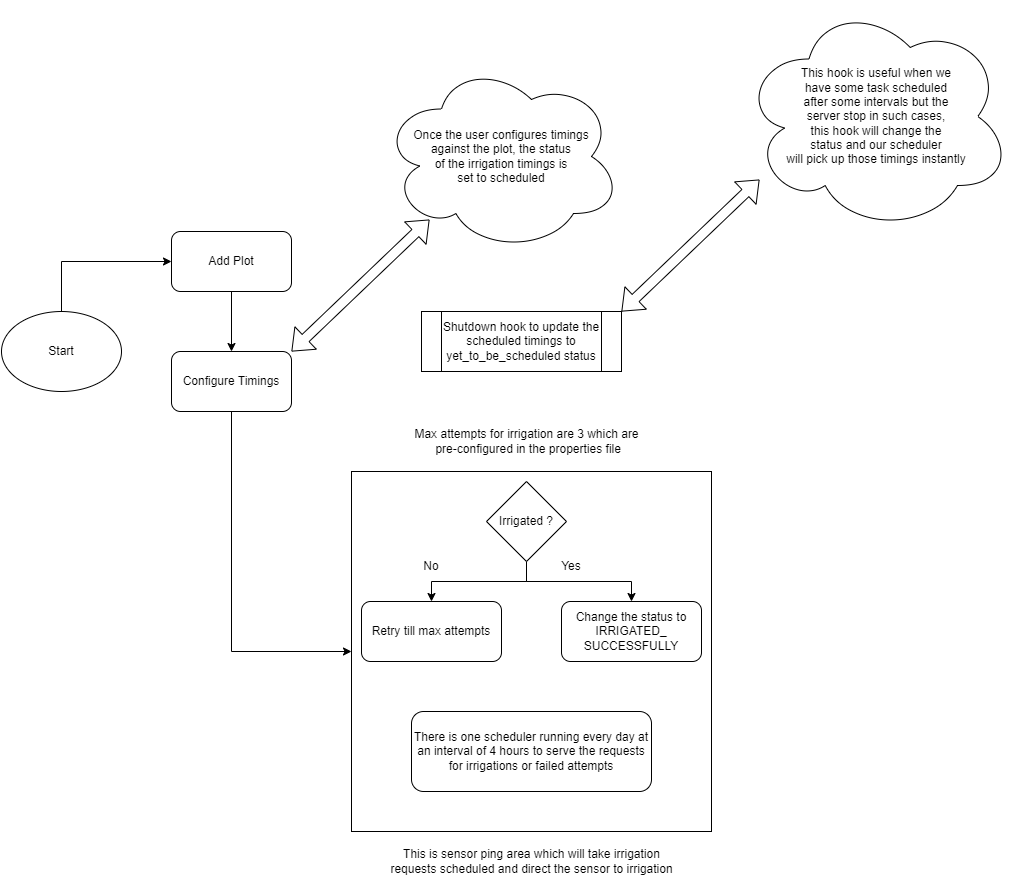

The diagram above was exported from draw.io. Its source (the exported page's mxGraphModel, read from the mxfile embedded in the PNG):
<mxGraphModel dx="782" dy="1528" grid="1" gridSize="10" guides="1" tooltips="1" connect="1" arrows="1" fold="1" page="1" pageScale="1" pageWidth="850" pageHeight="1100" math="0" shadow="0">
  <root>
    <mxCell id="0" />
    <mxCell id="1" parent="0" />
    <mxCell id="Vw1LMQIIhuwR77wUfcy6-3" style="edgeStyle=orthogonalEdgeStyle;rounded=0;orthogonalLoop=1;jettySize=auto;html=1;entryX=0;entryY=0.5;entryDx=0;entryDy=0;" edge="1" parent="1" source="Vw1LMQIIhuwR77wUfcy6-1" target="Vw1LMQIIhuwR77wUfcy6-2">
      <mxGeometry relative="1" as="geometry">
        <Array as="points">
          <mxPoint x="80" y="80" />
        </Array>
      </mxGeometry>
    </mxCell>
    <mxCell id="Vw1LMQIIhuwR77wUfcy6-1" value="Start" style="ellipse;whiteSpace=wrap;html=1;" vertex="1" parent="1">
      <mxGeometry x="20" y="130" width="120" height="80" as="geometry" />
    </mxCell>
    <mxCell id="Vw1LMQIIhuwR77wUfcy6-5" style="edgeStyle=orthogonalEdgeStyle;rounded=0;orthogonalLoop=1;jettySize=auto;html=1;entryX=0.5;entryY=0;entryDx=0;entryDy=0;" edge="1" parent="1" source="Vw1LMQIIhuwR77wUfcy6-2" target="Vw1LMQIIhuwR77wUfcy6-4">
      <mxGeometry relative="1" as="geometry" />
    </mxCell>
    <mxCell id="Vw1LMQIIhuwR77wUfcy6-2" value="Add Plot" style="rounded=1;whiteSpace=wrap;html=1;" vertex="1" parent="1">
      <mxGeometry x="190" y="50" width="120" height="60" as="geometry" />
    </mxCell>
    <mxCell id="Vw1LMQIIhuwR77wUfcy6-26" style="edgeStyle=orthogonalEdgeStyle;rounded=0;orthogonalLoop=1;jettySize=auto;html=1;entryX=0;entryY=0.5;entryDx=0;entryDy=0;" edge="1" parent="1" source="Vw1LMQIIhuwR77wUfcy6-4" target="Vw1LMQIIhuwR77wUfcy6-11">
      <mxGeometry relative="1" as="geometry">
        <Array as="points">
          <mxPoint x="250" y="470" />
        </Array>
      </mxGeometry>
    </mxCell>
    <mxCell id="Vw1LMQIIhuwR77wUfcy6-4" value="Configure Timings" style="rounded=1;whiteSpace=wrap;html=1;" vertex="1" parent="1">
      <mxGeometry x="190" y="170" width="120" height="60" as="geometry" />
    </mxCell>
    <mxCell id="Vw1LMQIIhuwR77wUfcy6-8" value="Once the user configures timings &lt;br&gt;against the plot, the status &lt;br&gt;of the irrigation timings is &lt;br&gt;set to scheduled" style="ellipse;shape=cloud;whiteSpace=wrap;html=1;" vertex="1" parent="1">
      <mxGeometry x="400" y="-120" width="240" height="190" as="geometry" />
    </mxCell>
    <mxCell id="Vw1LMQIIhuwR77wUfcy6-10" value="" style="shape=flexArrow;endArrow=classic;startArrow=classic;html=1;rounded=0;exitX=1;exitY=0;exitDx=0;exitDy=0;entryX=0.2;entryY=0.832;entryDx=0;entryDy=0;entryPerimeter=0;" edge="1" parent="1" source="Vw1LMQIIhuwR77wUfcy6-4" target="Vw1LMQIIhuwR77wUfcy6-8">
      <mxGeometry width="100" height="100" relative="1" as="geometry">
        <mxPoint x="350" y="270" as="sourcePoint" />
        <mxPoint x="450" y="170" as="targetPoint" />
        <Array as="points" />
      </mxGeometry>
    </mxCell>
    <mxCell id="Vw1LMQIIhuwR77wUfcy6-11" value="" style="whiteSpace=wrap;html=1;aspect=fixed;" vertex="1" parent="1">
      <mxGeometry x="370" y="290" width="360" height="360" as="geometry" />
    </mxCell>
    <mxCell id="Vw1LMQIIhuwR77wUfcy6-12" value="This is sensor ping area which will take irrigation &lt;br&gt;requests scheduled and direct the sensor to irrigation" style="text;html=1;align=center;verticalAlign=middle;resizable=0;points=[];autosize=1;strokeColor=none;fillColor=none;" vertex="1" parent="1">
      <mxGeometry x="395" y="660" width="310" height="40" as="geometry" />
    </mxCell>
    <mxCell id="Vw1LMQIIhuwR77wUfcy6-13" value="Max attempts for irrigation are 3 which are&lt;br&gt;&amp;nbsp;pre-configured in the properties file" style="text;html=1;align=center;verticalAlign=middle;resizable=0;points=[];autosize=1;strokeColor=none;fillColor=none;" vertex="1" parent="1">
      <mxGeometry x="420" y="240" width="250" height="40" as="geometry" />
    </mxCell>
    <mxCell id="Vw1LMQIIhuwR77wUfcy6-17" style="edgeStyle=orthogonalEdgeStyle;rounded=0;orthogonalLoop=1;jettySize=auto;html=1;entryX=0.5;entryY=0;entryDx=0;entryDy=0;" edge="1" parent="1" source="Vw1LMQIIhuwR77wUfcy6-15" target="Vw1LMQIIhuwR77wUfcy6-16">
      <mxGeometry relative="1" as="geometry" />
    </mxCell>
    <mxCell id="Vw1LMQIIhuwR77wUfcy6-19" style="edgeStyle=orthogonalEdgeStyle;rounded=0;orthogonalLoop=1;jettySize=auto;html=1;entryX=0.5;entryY=0;entryDx=0;entryDy=0;" edge="1" parent="1" source="Vw1LMQIIhuwR77wUfcy6-15" target="Vw1LMQIIhuwR77wUfcy6-18">
      <mxGeometry relative="1" as="geometry" />
    </mxCell>
    <mxCell id="Vw1LMQIIhuwR77wUfcy6-15" value="Irrigated ?" style="rhombus;whiteSpace=wrap;html=1;" vertex="1" parent="1">
      <mxGeometry x="505" y="300" width="80" height="80" as="geometry" />
    </mxCell>
    <mxCell id="Vw1LMQIIhuwR77wUfcy6-16" value="Retry till max attempts" style="rounded=1;whiteSpace=wrap;html=1;" vertex="1" parent="1">
      <mxGeometry x="380" y="420" width="140" height="60" as="geometry" />
    </mxCell>
    <mxCell id="Vw1LMQIIhuwR77wUfcy6-18" value="Change the status to IRRIGATED_&lt;br&gt;SUCCESSFULLY" style="rounded=1;whiteSpace=wrap;html=1;" vertex="1" parent="1">
      <mxGeometry x="580" y="420" width="140" height="60" as="geometry" />
    </mxCell>
    <mxCell id="Vw1LMQIIhuwR77wUfcy6-20" value="No" style="text;html=1;strokeColor=none;fillColor=none;align=center;verticalAlign=middle;whiteSpace=wrap;rounded=0;" vertex="1" parent="1">
      <mxGeometry x="420" y="370" width="60" height="30" as="geometry" />
    </mxCell>
    <mxCell id="Vw1LMQIIhuwR77wUfcy6-21" value="Yes" style="text;html=1;strokeColor=none;fillColor=none;align=center;verticalAlign=middle;whiteSpace=wrap;rounded=0;" vertex="1" parent="1">
      <mxGeometry x="560" y="370" width="60" height="30" as="geometry" />
    </mxCell>
    <mxCell id="Vw1LMQIIhuwR77wUfcy6-23" value="There is one scheduler running every day at an interval of 4 hours to serve the requests for irrigations or failed attempts" style="rounded=1;whiteSpace=wrap;html=1;" vertex="1" parent="1">
      <mxGeometry x="430" y="530" width="240" height="80" as="geometry" />
    </mxCell>
    <mxCell id="Vw1LMQIIhuwR77wUfcy6-27" value="Shutdown hook to update the scheduled timings to yet_to_be_scheduled status" style="shape=process;whiteSpace=wrap;html=1;backgroundOutline=1;" vertex="1" parent="1">
      <mxGeometry x="440" y="130" width="200" height="60" as="geometry" />
    </mxCell>
    <mxCell id="Vw1LMQIIhuwR77wUfcy6-28" value="This hook is useful when we &lt;br&gt;have some task scheduled &lt;br&gt;after some intervals but the &lt;br&gt;server stop in such cases, &lt;br&gt;this hook will change the &lt;br&gt;status and our scheduler &lt;br&gt;will pick up those timings instantly" style="ellipse;shape=cloud;whiteSpace=wrap;html=1;" vertex="1" parent="1">
      <mxGeometry x="760" y="-180" width="270" height="230" as="geometry" />
    </mxCell>
    <mxCell id="Vw1LMQIIhuwR77wUfcy6-29" value="" style="shape=flexArrow;endArrow=classic;startArrow=classic;html=1;rounded=0;exitX=1;exitY=0;exitDx=0;exitDy=0;entryX=0.2;entryY=0.832;entryDx=0;entryDy=0;entryPerimeter=0;" edge="1" parent="1">
      <mxGeometry width="100" height="100" relative="1" as="geometry">
        <mxPoint x="640" y="130" as="sourcePoint" />
        <mxPoint x="778" y="-1.9200000000000728" as="targetPoint" />
        <Array as="points" />
      </mxGeometry>
    </mxCell>
  </root>
</mxGraphModel>